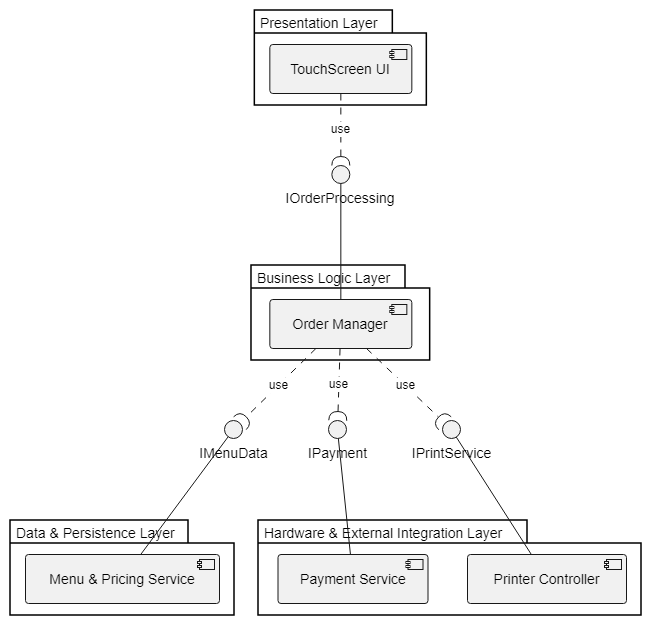

The diagram above was exported from draw.io. Its source (the exported page's mxGraphModel, read from the mxfile embedded in the PNG):
<mxGraphModel dx="1052" dy="614" grid="1" gridSize="10" guides="1" tooltips="1" connect="1" arrows="1" fold="1" page="1" pageScale="1" pageWidth="850" pageHeight="1100" math="0" shadow="0">
  <root>
    <mxCell id="0" />
    <mxCell id="1" parent="0" />
    <UserObject label="" plantUmlData="{&#10;  &quot;data&quot;: &quot;@startuml\nskinparam componentStyle uml2\n\npackage \&quot;Presentation Layer\&quot; {\n  [TouchScreen UI] as UI\n}\n\npackage \&quot;Business Logic Layer\&quot; {\n  [Order Manager] as OM\n}\n\npackage \&quot;Data &amp; Persistence Layer\&quot; {\n  [Menu &amp; Pricing Service] as MPS\n}\n\npackage \&quot;Hardware &amp; External Integration Layer\&quot; {\n  [Payment Service] as PS\n  [Printer Controller] as PC\n}\n\n' Interfaces\ninterface \&quot;IOrderProcessing\&quot; as IOP\ninterface \&quot;IMenuData\&quot; as IMD\ninterface \&quot;IPayment\&quot; as IPAY\ninterface \&quot;IPrintService\&quot; as IPRINT\n\n' Connections\nUI ..( IOP : use\nIOP -- OM\n\nOM ..( IMD : use\nIMD -- MPS\n\nOM ..( IPAY : use\nIPAY -- PS\n\nOM ..( IPRINT : use\nIPRINT -- PC\n@enduml&quot;,&#10;  &quot;config&quot;: null&#10;}" id="g9kneH7NC6vSQf1k1Wng-1">
      <mxCell connectable="0" parent="1" style="group;transparentBounds=1;editIcon=1;lockedGroup=0;groupPadding=10;" vertex="1">
        <mxGeometry as="geometry" />
      </mxCell>
    </UserObject>
    <UserObject label="Presentation Layer" plantUmlId="c_0" plantUmlBaseStyle="shape=folder;tabWidth=138;tabHeight=23;tabPosition=left;html=1;whiteSpace=wrap;fillColor=none;strokeColor=#000000;strokeWidth=1.5;fontSize=14;fontStyle=0;fontColor=#000000;align=left;verticalAlign=top;spacingLeft=4;spacingTop=-2;" plantUmlBaseValue="Presentation Layer" id="g9kneH7NC6vSQf1k1Wng-2">
      <mxCell parent="g9kneH7NC6vSQf1k1Wng-1" style="shape=folder;tabWidth=138;tabHeight=23;tabPosition=left;html=1;whiteSpace=wrap;fillColor=none;strokeColor=#000000;strokeWidth=1.5;fontSize=14;fontStyle=0;fontColor=#000000;align=left;verticalAlign=top;spacingLeft=4;spacingTop=-2;" vertex="1">
        <mxGeometry height="95" width="172" x="274.33333333333337" y="30" as="geometry" />
      </mxCell>
    </UserObject>
    <UserObject label="TouchScreen UI" plantUmlId="n_1" plantUmlBaseStyle="rounded=1;absoluteArcSize=1;arcSize=6;fillColor=#F1F1F1;strokeColor=#181818;fontSize=14;whiteSpace=wrap;" plantUmlBaseValue="TouchScreen UI" id="g9kneH7NC6vSQf1k1Wng-3">
      <mxCell parent="g9kneH7NC6vSQf1k1Wng-2" style="rounded=1;absoluteArcSize=1;arcSize=6;fillColor=#F1F1F1;strokeColor=#181818;fontSize=14;whiteSpace=wrap;" vertex="1">
        <mxGeometry height="49" width="142" x="15" y="34" as="geometry" />
      </mxCell>
    </UserObject>
    <UserObject label="" plantUmlId="ci_2" plantUmlBaseStyle="rounded=0;fillColor=#F1F1F1;strokeColor=#181818;" plantUmlBaseValue="" id="g9kneH7NC6vSQf1k1Wng-4">
      <mxCell parent="g9kneH7NC6vSQf1k1Wng-2" style="rounded=0;fillColor=#F1F1F1;strokeColor=#181818;" vertex="1">
        <mxGeometry height="10" width="15" x="137" y="39" as="geometry" />
      </mxCell>
    </UserObject>
    <UserObject label="" plantUmlId="ci_3" plantUmlBaseStyle="fillColor=#F1F1F1;strokeColor=#181818;" plantUmlBaseValue="" id="g9kneH7NC6vSQf1k1Wng-5">
      <mxCell parent="g9kneH7NC6vSQf1k1Wng-2" style="fillColor=#F1F1F1;strokeColor=#181818;" vertex="1">
        <mxGeometry height="2" width="4" x="135" y="41" as="geometry" />
      </mxCell>
    </UserObject>
    <UserObject label="" plantUmlId="ci_4" plantUmlBaseStyle="fillColor=#F1F1F1;strokeColor=#181818;" plantUmlBaseValue="" id="g9kneH7NC6vSQf1k1Wng-6">
      <mxCell parent="g9kneH7NC6vSQf1k1Wng-2" style="fillColor=#F1F1F1;strokeColor=#181818;" vertex="1">
        <mxGeometry height="2" width="4" x="135" y="45" as="geometry" />
      </mxCell>
    </UserObject>
    <UserObject label="Business Logic Layer" plantUmlId="c_5" plantUmlBaseStyle="shape=folder;tabWidth=154;tabHeight=23;tabPosition=left;html=1;whiteSpace=wrap;fillColor=none;strokeColor=#000000;strokeWidth=1.5;fontSize=14;fontStyle=0;fontColor=#000000;align=left;verticalAlign=top;spacingLeft=4;spacingTop=-2;" plantUmlBaseValue="Business Logic Layer" id="g9kneH7NC6vSQf1k1Wng-7">
      <mxCell parent="g9kneH7NC6vSQf1k1Wng-1" style="shape=folder;tabWidth=154;tabHeight=23;tabPosition=left;html=1;whiteSpace=wrap;fillColor=none;strokeColor=#000000;strokeWidth=1.5;fontSize=14;fontStyle=0;fontColor=#000000;align=left;verticalAlign=top;spacingLeft=4;spacingTop=-2;" vertex="1">
        <mxGeometry height="95" width="178.68" x="270.99333333333334" y="285" as="geometry" />
      </mxCell>
    </UserObject>
    <UserObject label="Order Manager" plantUmlId="n_6" plantUmlBaseStyle="rounded=1;absoluteArcSize=1;arcSize=6;fillColor=#F1F1F1;strokeColor=#181818;fontSize=14;whiteSpace=wrap;" plantUmlBaseValue="Order Manager" id="g9kneH7NC6vSQf1k1Wng-8">
      <mxCell parent="g9kneH7NC6vSQf1k1Wng-7" style="rounded=1;absoluteArcSize=1;arcSize=6;fillColor=#F1F1F1;strokeColor=#181818;fontSize=14;whiteSpace=wrap;" vertex="1">
        <mxGeometry height="49" width="142" x="18.340000000000003" y="34" as="geometry" />
      </mxCell>
    </UserObject>
    <UserObject label="" plantUmlId="ci_7" plantUmlBaseStyle="rounded=0;fillColor=#F1F1F1;strokeColor=#181818;" plantUmlBaseValue="" id="g9kneH7NC6vSQf1k1Wng-9">
      <mxCell parent="g9kneH7NC6vSQf1k1Wng-7" style="rounded=0;fillColor=#F1F1F1;strokeColor=#181818;" vertex="1">
        <mxGeometry height="10" width="15" x="140.34" y="39" as="geometry" />
      </mxCell>
    </UserObject>
    <UserObject label="" plantUmlId="ci_8" plantUmlBaseStyle="fillColor=#F1F1F1;strokeColor=#181818;" plantUmlBaseValue="" id="g9kneH7NC6vSQf1k1Wng-10">
      <mxCell parent="g9kneH7NC6vSQf1k1Wng-7" style="fillColor=#F1F1F1;strokeColor=#181818;" vertex="1">
        <mxGeometry height="2" width="4" x="138.34" y="41" as="geometry" />
      </mxCell>
    </UserObject>
    <UserObject label="" plantUmlId="ci_9" plantUmlBaseStyle="fillColor=#F1F1F1;strokeColor=#181818;" plantUmlBaseValue="" id="g9kneH7NC6vSQf1k1Wng-11">
      <mxCell parent="g9kneH7NC6vSQf1k1Wng-7" style="fillColor=#F1F1F1;strokeColor=#181818;" vertex="1">
        <mxGeometry height="2" width="4" x="138.34" y="45" as="geometry" />
      </mxCell>
    </UserObject>
    <UserObject label="Data &amp;amp; Persistence Layer" plantUmlId="c_10" plantUmlBaseStyle="shape=folder;tabWidth=178;tabHeight=23;tabPosition=left;html=1;whiteSpace=wrap;fillColor=none;strokeColor=#000000;strokeWidth=1.5;fontSize=14;fontStyle=0;fontColor=#000000;align=left;verticalAlign=top;spacingLeft=4;spacingTop=-2;" plantUmlBaseValue="Data &amp;amp; Persistence Layer" id="g9kneH7NC6vSQf1k1Wng-12">
      <mxCell parent="g9kneH7NC6vSQf1k1Wng-1" style="shape=folder;tabWidth=178;tabHeight=23;tabPosition=left;html=1;whiteSpace=wrap;fillColor=none;strokeColor=#000000;strokeWidth=1.5;fontSize=14;fontStyle=0;fontColor=#000000;align=left;verticalAlign=top;spacingLeft=4;spacingTop=-2;" vertex="1">
        <mxGeometry height="95" width="224" x="30" y="540" as="geometry" />
      </mxCell>
    </UserObject>
    <UserObject label="Menu &amp; Pricing Service" plantUmlId="n_11" plantUmlBaseStyle="rounded=1;absoluteArcSize=1;arcSize=6;fillColor=#F1F1F1;strokeColor=#181818;fontSize=14;whiteSpace=wrap;" plantUmlBaseValue="Menu &amp; Pricing Service" id="g9kneH7NC6vSQf1k1Wng-13">
      <mxCell parent="g9kneH7NC6vSQf1k1Wng-12" style="rounded=1;absoluteArcSize=1;arcSize=6;fillColor=#F1F1F1;strokeColor=#181818;fontSize=14;whiteSpace=wrap;" vertex="1">
        <mxGeometry height="49" width="194" x="15" y="34" as="geometry" />
      </mxCell>
    </UserObject>
    <UserObject label="" plantUmlId="ci_12" plantUmlBaseStyle="rounded=0;fillColor=#F1F1F1;strokeColor=#181818;" plantUmlBaseValue="" id="g9kneH7NC6vSQf1k1Wng-14">
      <mxCell parent="g9kneH7NC6vSQf1k1Wng-12" style="rounded=0;fillColor=#F1F1F1;strokeColor=#181818;" vertex="1">
        <mxGeometry height="10" width="15" x="189" y="39" as="geometry" />
      </mxCell>
    </UserObject>
    <UserObject label="" plantUmlId="ci_13" plantUmlBaseStyle="fillColor=#F1F1F1;strokeColor=#181818;" plantUmlBaseValue="" id="g9kneH7NC6vSQf1k1Wng-15">
      <mxCell parent="g9kneH7NC6vSQf1k1Wng-12" style="fillColor=#F1F1F1;strokeColor=#181818;" vertex="1">
        <mxGeometry height="2" width="4" x="187" y="41" as="geometry" />
      </mxCell>
    </UserObject>
    <UserObject label="" plantUmlId="ci_14" plantUmlBaseStyle="fillColor=#F1F1F1;strokeColor=#181818;" plantUmlBaseValue="" id="g9kneH7NC6vSQf1k1Wng-16">
      <mxCell parent="g9kneH7NC6vSQf1k1Wng-12" style="fillColor=#F1F1F1;strokeColor=#181818;" vertex="1">
        <mxGeometry height="2" width="4" x="187" y="45" as="geometry" />
      </mxCell>
    </UserObject>
    <UserObject label="Hardware &amp;amp; External Integration Layer" plantUmlId="c_15" plantUmlBaseStyle="shape=folder;tabWidth=269;tabHeight=23;tabPosition=left;html=1;whiteSpace=wrap;fillColor=none;strokeColor=#000000;strokeWidth=1.5;fontSize=14;fontStyle=0;fontColor=#000000;align=left;verticalAlign=top;spacingLeft=4;spacingTop=-2;" plantUmlBaseValue="Hardware &amp;amp; External Integration Layer" id="g9kneH7NC6vSQf1k1Wng-17">
      <mxCell parent="g9kneH7NC6vSQf1k1Wng-1" style="shape=folder;tabWidth=269;tabHeight=23;tabPosition=left;html=1;whiteSpace=wrap;fillColor=none;strokeColor=#000000;strokeWidth=1.5;fontSize=14;fontStyle=0;fontColor=#000000;align=left;verticalAlign=top;spacingLeft=4;spacingTop=-2;" vertex="1">
        <mxGeometry height="95" width="383" x="278" y="540" as="geometry" />
      </mxCell>
    </UserObject>
    <UserObject label="Payment Service" plantUmlId="n_16" plantUmlBaseStyle="rounded=1;absoluteArcSize=1;arcSize=6;fillColor=#F1F1F1;strokeColor=#181818;fontSize=14;whiteSpace=wrap;" plantUmlBaseValue="Payment Service" id="g9kneH7NC6vSQf1k1Wng-18">
      <mxCell parent="g9kneH7NC6vSQf1k1Wng-17" style="rounded=1;absoluteArcSize=1;arcSize=6;fillColor=#F1F1F1;strokeColor=#181818;fontSize=14;whiteSpace=wrap;" vertex="1">
        <mxGeometry height="49" width="150" x="19.5" y="34" as="geometry" />
      </mxCell>
    </UserObject>
    <UserObject label="" plantUmlId="ci_17" plantUmlBaseStyle="rounded=0;fillColor=#F1F1F1;strokeColor=#181818;" plantUmlBaseValue="" id="g9kneH7NC6vSQf1k1Wng-19">
      <mxCell parent="g9kneH7NC6vSQf1k1Wng-17" style="rounded=0;fillColor=#F1F1F1;strokeColor=#181818;" vertex="1">
        <mxGeometry height="10" width="15" x="149.5" y="39" as="geometry" />
      </mxCell>
    </UserObject>
    <UserObject label="" plantUmlId="ci_18" plantUmlBaseStyle="fillColor=#F1F1F1;strokeColor=#181818;" plantUmlBaseValue="" id="g9kneH7NC6vSQf1k1Wng-20">
      <mxCell parent="g9kneH7NC6vSQf1k1Wng-17" style="fillColor=#F1F1F1;strokeColor=#181818;" vertex="1">
        <mxGeometry height="2" width="4" x="147.5" y="41" as="geometry" />
      </mxCell>
    </UserObject>
    <UserObject label="" plantUmlId="ci_19" plantUmlBaseStyle="fillColor=#F1F1F1;strokeColor=#181818;" plantUmlBaseValue="" id="g9kneH7NC6vSQf1k1Wng-21">
      <mxCell parent="g9kneH7NC6vSQf1k1Wng-17" style="fillColor=#F1F1F1;strokeColor=#181818;" vertex="1">
        <mxGeometry height="2" width="4" x="147.5" y="45" as="geometry" />
      </mxCell>
    </UserObject>
    <UserObject label="Printer Controller" plantUmlId="n_20" plantUmlBaseStyle="rounded=1;absoluteArcSize=1;arcSize=6;fillColor=#F1F1F1;strokeColor=#181818;fontSize=14;whiteSpace=wrap;" plantUmlBaseValue="Printer Controller" id="g9kneH7NC6vSQf1k1Wng-22">
      <mxCell parent="g9kneH7NC6vSQf1k1Wng-17" style="rounded=1;absoluteArcSize=1;arcSize=6;fillColor=#F1F1F1;strokeColor=#181818;fontSize=14;whiteSpace=wrap;" vertex="1">
        <mxGeometry height="49" width="159" x="209" y="34" as="geometry" />
      </mxCell>
    </UserObject>
    <UserObject label="" plantUmlId="ci_21" plantUmlBaseStyle="rounded=0;fillColor=#F1F1F1;strokeColor=#181818;" plantUmlBaseValue="" id="g9kneH7NC6vSQf1k1Wng-23">
      <mxCell parent="g9kneH7NC6vSQf1k1Wng-17" style="rounded=0;fillColor=#F1F1F1;strokeColor=#181818;" vertex="1">
        <mxGeometry height="10" width="15" x="348" y="39" as="geometry" />
      </mxCell>
    </UserObject>
    <UserObject label="" plantUmlId="ci_22" plantUmlBaseStyle="fillColor=#F1F1F1;strokeColor=#181818;" plantUmlBaseValue="" id="g9kneH7NC6vSQf1k1Wng-24">
      <mxCell parent="g9kneH7NC6vSQf1k1Wng-17" style="fillColor=#F1F1F1;strokeColor=#181818;" vertex="1">
        <mxGeometry height="2" width="4" x="346" y="41" as="geometry" />
      </mxCell>
    </UserObject>
    <UserObject label="" plantUmlId="ci_23" plantUmlBaseStyle="fillColor=#F1F1F1;strokeColor=#181818;" plantUmlBaseValue="" id="g9kneH7NC6vSQf1k1Wng-25">
      <mxCell parent="g9kneH7NC6vSQf1k1Wng-17" style="fillColor=#F1F1F1;strokeColor=#181818;" vertex="1">
        <mxGeometry height="2" width="4" x="346" y="45" as="geometry" />
      </mxCell>
    </UserObject>
    <UserObject label="" plantUmlId="n_24" plantUmlBaseStyle="ellipse;fillColor=#F1F1F1;strokeColor=#181818;" plantUmlBaseValue="" id="g9kneH7NC6vSQf1k1Wng-26">
      <mxCell parent="g9kneH7NC6vSQf1k1Wng-1" style="ellipse;fillColor=#F1F1F1;strokeColor=#181818;" vertex="1">
        <mxGeometry height="18" width="18" x="351.33333333333337" y="185" as="geometry" />
      </mxCell>
    </UserObject>
    <UserObject label="IOrderProcessing" plantUmlId="cap_25" plantUmlBaseStyle="text;html=1;strokeColor=none;fillColor=none;align=center;verticalAlign=top;fontSize=14;whiteSpace=wrap;" plantUmlBaseValue="IOrderProcessing" id="g9kneH7NC6vSQf1k1Wng-27">
      <mxCell parent="g9kneH7NC6vSQf1k1Wng-1" style="text;html=1;strokeColor=none;fillColor=none;align=center;verticalAlign=top;fontSize=14;whiteSpace=wrap;" vertex="1">
        <mxGeometry height="22" width="124" x="298.33333333333337" y="203" as="geometry" />
      </mxCell>
    </UserObject>
    <UserObject label="" plantUmlId="n_26" plantUmlBaseStyle="ellipse;fillColor=#F1F1F1;strokeColor=#181818;" plantUmlBaseValue="" id="g9kneH7NC6vSQf1k1Wng-28">
      <mxCell parent="g9kneH7NC6vSQf1k1Wng-1" style="ellipse;fillColor=#F1F1F1;strokeColor=#181818;" vertex="1">
        <mxGeometry height="18" width="18" x="244.00000000000003" y="440" as="geometry" />
      </mxCell>
    </UserObject>
    <UserObject label="IMenuData" plantUmlId="cap_27" plantUmlBaseStyle="text;html=1;strokeColor=none;fillColor=none;align=center;verticalAlign=top;fontSize=14;whiteSpace=wrap;" plantUmlBaseValue="IMenuData" id="g9kneH7NC6vSQf1k1Wng-29">
      <mxCell parent="g9kneH7NC6vSQf1k1Wng-1" style="text;html=1;strokeColor=none;fillColor=none;align=center;verticalAlign=top;fontSize=14;whiteSpace=wrap;" vertex="1">
        <mxGeometry height="22" width="73" x="216.50000000000003" y="458" as="geometry" />
      </mxCell>
    </UserObject>
    <UserObject label="" plantUmlId="n_28" plantUmlBaseStyle="ellipse;fillColor=#F1F1F1;strokeColor=#181818;" plantUmlBaseValue="" id="g9kneH7NC6vSQf1k1Wng-30">
      <mxCell parent="g9kneH7NC6vSQf1k1Wng-1" style="ellipse;fillColor=#F1F1F1;strokeColor=#181818;" vertex="1">
        <mxGeometry height="18" width="18" x="348" y="440" as="geometry" />
      </mxCell>
    </UserObject>
    <UserObject label="IPayment" plantUmlId="cap_29" plantUmlBaseStyle="text;html=1;strokeColor=none;fillColor=none;align=center;verticalAlign=top;fontSize=14;whiteSpace=wrap;" plantUmlBaseValue="IPayment" id="g9kneH7NC6vSQf1k1Wng-31">
      <mxCell parent="g9kneH7NC6vSQf1k1Wng-1" style="text;html=1;strokeColor=none;fillColor=none;align=center;verticalAlign=top;fontSize=14;whiteSpace=wrap;" vertex="1">
        <mxGeometry height="22" width="65" x="324.5" y="458" as="geometry" />
      </mxCell>
    </UserObject>
    <UserObject label="" plantUmlId="n_30" plantUmlBaseStyle="ellipse;fillColor=#F1F1F1;strokeColor=#181818;" plantUmlBaseValue="" id="g9kneH7NC6vSQf1k1Wng-32">
      <mxCell parent="g9kneH7NC6vSQf1k1Wng-1" style="ellipse;fillColor=#F1F1F1;strokeColor=#181818;" vertex="1">
        <mxGeometry height="18" width="18" x="462" y="440" as="geometry" />
      </mxCell>
    </UserObject>
    <UserObject label="IPrintService" plantUmlId="cap_31" plantUmlBaseStyle="text;html=1;strokeColor=none;fillColor=none;align=center;verticalAlign=top;fontSize=14;whiteSpace=wrap;" plantUmlBaseValue="IPrintService" id="g9kneH7NC6vSQf1k1Wng-33">
      <mxCell parent="g9kneH7NC6vSQf1k1Wng-1" style="text;html=1;strokeColor=none;fillColor=none;align=center;verticalAlign=top;fontSize=14;whiteSpace=wrap;" vertex="1">
        <mxGeometry height="22" width="93" x="424.5" y="458" as="geometry" />
      </mxCell>
    </UserObject>
    <UserObject label="use" plantUmlId="e_32" plantUmlBaseStyle="strokeColor=#181818;fontColor=#000000;fontSize=12;html=1;labelBackgroundColor=#FFFFFF;endArrow=halfCircle;endSize=7;endFill=0;dashed=1;dashPattern=7 7;curved=0;rounded=0;sourcePerimeterSpacing=0;targetPerimeterSpacing=0;" plantUmlBaseValue="use" id="g9kneH7NC6vSQf1k1Wng-34">
      <mxCell edge="1" parent="g9kneH7NC6vSQf1k1Wng-1" source="g9kneH7NC6vSQf1k1Wng-3" style="strokeColor=#181818;fontColor=#000000;fontSize=12;html=1;labelBackgroundColor=#FFFFFF;endArrow=halfCircle;endSize=7;endFill=0;dashed=1;dashPattern=7 7;curved=0;rounded=0;sourcePerimeterSpacing=0;targetPerimeterSpacing=0;" target="g9kneH7NC6vSQf1k1Wng-26">
        <mxGeometry relative="1" as="geometry" />
      </mxCell>
    </UserObject>
    <UserObject label="" plantUmlId="e_33" plantUmlBaseStyle="strokeColor=#181818;fontColor=#000000;fontSize=12;html=1;endArrow=none;curved=0;rounded=0;endSize=6;sourcePerimeterSpacing=0;targetPerimeterSpacing=0;" plantUmlBaseValue="" id="g9kneH7NC6vSQf1k1Wng-35">
      <mxCell edge="1" parent="g9kneH7NC6vSQf1k1Wng-1" source="g9kneH7NC6vSQf1k1Wng-26" style="strokeColor=#181818;fontColor=#000000;fontSize=12;html=1;endArrow=none;curved=0;rounded=0;endSize=6;sourcePerimeterSpacing=0;targetPerimeterSpacing=0;" target="g9kneH7NC6vSQf1k1Wng-8">
        <mxGeometry relative="1" as="geometry" />
      </mxCell>
    </UserObject>
    <UserObject label="use" plantUmlId="e_34" plantUmlBaseStyle="strokeColor=#181818;fontColor=#000000;fontSize=12;html=1;labelBackgroundColor=#FFFFFF;endArrow=halfCircle;endSize=7;endFill=0;dashed=1;dashPattern=7 7;curved=0;rounded=0;sourcePerimeterSpacing=0;targetPerimeterSpacing=0;" plantUmlBaseValue="use" id="g9kneH7NC6vSQf1k1Wng-36">
      <mxCell edge="1" parent="g9kneH7NC6vSQf1k1Wng-1" source="g9kneH7NC6vSQf1k1Wng-8" style="strokeColor=#181818;fontColor=#000000;fontSize=12;html=1;labelBackgroundColor=#FFFFFF;endArrow=halfCircle;endSize=7;endFill=0;dashed=1;dashPattern=7 7;curved=0;rounded=0;sourcePerimeterSpacing=0;targetPerimeterSpacing=0;" target="g9kneH7NC6vSQf1k1Wng-28">
        <mxGeometry relative="1" as="geometry" />
      </mxCell>
    </UserObject>
    <UserObject label="" plantUmlId="e_35" plantUmlBaseStyle="strokeColor=#181818;fontColor=#000000;fontSize=12;html=1;endArrow=none;curved=0;rounded=0;endSize=6;sourcePerimeterSpacing=0;targetPerimeterSpacing=0;" plantUmlBaseValue="" id="g9kneH7NC6vSQf1k1Wng-37">
      <mxCell edge="1" parent="g9kneH7NC6vSQf1k1Wng-1" source="g9kneH7NC6vSQf1k1Wng-28" style="strokeColor=#181818;fontColor=#000000;fontSize=12;html=1;endArrow=none;curved=0;rounded=0;endSize=6;sourcePerimeterSpacing=0;targetPerimeterSpacing=0;" target="g9kneH7NC6vSQf1k1Wng-13">
        <mxGeometry relative="1" as="geometry" />
      </mxCell>
    </UserObject>
    <UserObject label="use" plantUmlId="e_36" plantUmlBaseStyle="strokeColor=#181818;fontColor=#000000;fontSize=12;html=1;labelBackgroundColor=#FFFFFF;endArrow=halfCircle;endSize=7;endFill=0;dashed=1;dashPattern=7 7;curved=0;rounded=0;sourcePerimeterSpacing=0;targetPerimeterSpacing=0;" plantUmlBaseValue="use" id="g9kneH7NC6vSQf1k1Wng-38">
      <mxCell edge="1" parent="g9kneH7NC6vSQf1k1Wng-1" source="g9kneH7NC6vSQf1k1Wng-8" style="strokeColor=#181818;fontColor=#000000;fontSize=12;html=1;labelBackgroundColor=#FFFFFF;endArrow=halfCircle;endSize=7;endFill=0;dashed=1;dashPattern=7 7;curved=0;rounded=0;sourcePerimeterSpacing=0;targetPerimeterSpacing=0;" target="g9kneH7NC6vSQf1k1Wng-30">
        <mxGeometry relative="1" as="geometry" />
      </mxCell>
    </UserObject>
    <UserObject label="" plantUmlId="e_37" plantUmlBaseStyle="strokeColor=#181818;fontColor=#000000;fontSize=12;html=1;endArrow=none;curved=0;rounded=0;endSize=6;sourcePerimeterSpacing=0;targetPerimeterSpacing=0;" plantUmlBaseValue="" id="g9kneH7NC6vSQf1k1Wng-39">
      <mxCell edge="1" parent="g9kneH7NC6vSQf1k1Wng-1" source="g9kneH7NC6vSQf1k1Wng-30" style="strokeColor=#181818;fontColor=#000000;fontSize=12;html=1;endArrow=none;curved=0;rounded=0;endSize=6;sourcePerimeterSpacing=0;targetPerimeterSpacing=0;" target="g9kneH7NC6vSQf1k1Wng-18">
        <mxGeometry relative="1" as="geometry" />
      </mxCell>
    </UserObject>
    <UserObject label="use" plantUmlId="e_38" plantUmlBaseStyle="strokeColor=#181818;fontColor=#000000;fontSize=12;html=1;labelBackgroundColor=#FFFFFF;endArrow=halfCircle;endSize=7;endFill=0;dashed=1;dashPattern=7 7;curved=0;rounded=0;sourcePerimeterSpacing=0;targetPerimeterSpacing=0;" plantUmlBaseValue="use" id="g9kneH7NC6vSQf1k1Wng-40">
      <mxCell edge="1" parent="g9kneH7NC6vSQf1k1Wng-1" source="g9kneH7NC6vSQf1k1Wng-8" style="strokeColor=#181818;fontColor=#000000;fontSize=12;html=1;labelBackgroundColor=#FFFFFF;endArrow=halfCircle;endSize=7;endFill=0;dashed=1;dashPattern=7 7;curved=0;rounded=0;sourcePerimeterSpacing=0;targetPerimeterSpacing=0;" target="g9kneH7NC6vSQf1k1Wng-32">
        <mxGeometry relative="1" as="geometry" />
      </mxCell>
    </UserObject>
    <UserObject label="" plantUmlId="e_39" plantUmlBaseStyle="strokeColor=#181818;fontColor=#000000;fontSize=12;html=1;endArrow=none;curved=0;rounded=0;endSize=6;sourcePerimeterSpacing=0;targetPerimeterSpacing=0;" plantUmlBaseValue="" id="g9kneH7NC6vSQf1k1Wng-41">
      <mxCell edge="1" parent="g9kneH7NC6vSQf1k1Wng-1" source="g9kneH7NC6vSQf1k1Wng-32" style="strokeColor=#181818;fontColor=#000000;fontSize=12;html=1;endArrow=none;curved=0;rounded=0;endSize=6;sourcePerimeterSpacing=0;targetPerimeterSpacing=0;" target="g9kneH7NC6vSQf1k1Wng-22">
        <mxGeometry relative="1" as="geometry" />
      </mxCell>
    </UserObject>
  </root>
</mxGraphModel>